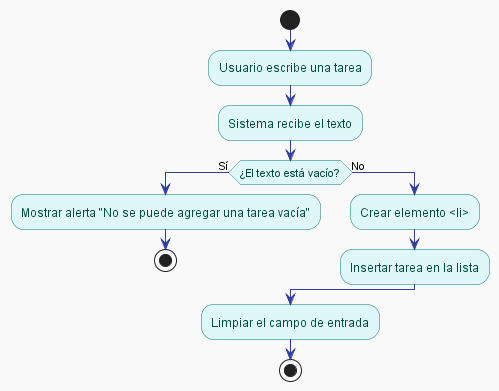

The diagram above was rendered by PlantUML. Its source (embedded in the PNG):
@startuml
skinparam backgroundColor #F9F9F9
skinparam activity {
    BackgroundColor #E0F7FA
    BorderColor #00796B
    FontColor #004D40
}
skinparam decision {
    BackgroundColor #FFF3E0
    BorderColor #EF6C00
}
skinparam arrow {
    Color #303F9F
}

start
:Usuario escribe una tarea;
:Sistema recibe el texto;

if (¿El texto está vacío?) then (Sí)
  :Mostrar alerta "No se puede agregar una tarea vacía";
  stop
else (No)
  :Crear elemento <li>;
  :Insertar tarea en la lista;
endif

:Limpiar el campo de entrada;

stop
@enduml